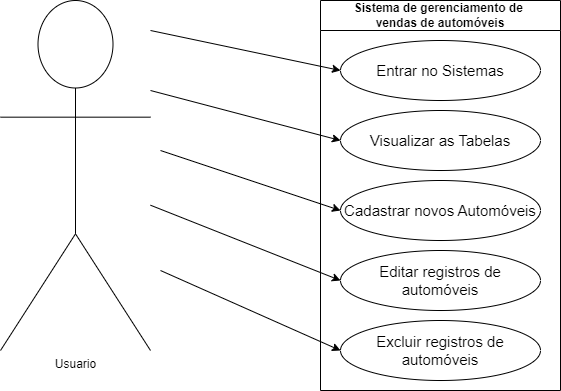

The diagram above was exported from draw.io. Its source (the exported page's mxGraphModel, read from the mxfile embedded in the PNG):
<mxGraphModel dx="1941" dy="616" grid="1" gridSize="10" guides="1" tooltips="1" connect="1" arrows="1" fold="1" page="1" pageScale="1" pageWidth="827" pageHeight="1169" math="0" shadow="0">
  <root>
    <mxCell id="0" />
    <mxCell id="1" parent="0" />
    <mxCell id="Zi7G1YEDKiY7MXkDkg-D-1" value="Usuario&lt;br&gt;" style="shape=umlActor;verticalLabelPosition=bottom;verticalAlign=top;html=1;outlineConnect=0;" vertex="1" parent="1">
      <mxGeometry x="-10" y="80" width="150" height="350" as="geometry" />
    </mxCell>
    <mxCell id="Zi7G1YEDKiY7MXkDkg-D-2" value="Sistema de gerenciamento de&amp;nbsp;&lt;br&gt;vendas de automóveis" style="swimlane;whiteSpace=wrap;html=1;startSize=30;" vertex="1" parent="1">
      <mxGeometry x="310" y="80" width="240" height="390" as="geometry" />
    </mxCell>
    <mxCell id="Zi7G1YEDKiY7MXkDkg-D-3" value="&lt;font style=&quot;font-size: 15px;&quot;&gt;Entrar no Sistemas&lt;/font&gt;" style="ellipse;whiteSpace=wrap;html=1;" vertex="1" parent="Zi7G1YEDKiY7MXkDkg-D-2">
      <mxGeometry x="20" y="40" width="200" height="60" as="geometry" />
    </mxCell>
    <mxCell id="Zi7G1YEDKiY7MXkDkg-D-4" value="&lt;font style=&quot;font-size: 15px;&quot;&gt;Visualizar as Tabelas&lt;/font&gt;" style="ellipse;whiteSpace=wrap;html=1;" vertex="1" parent="Zi7G1YEDKiY7MXkDkg-D-2">
      <mxGeometry x="20" y="110" width="200" height="60" as="geometry" />
    </mxCell>
    <mxCell id="Zi7G1YEDKiY7MXkDkg-D-5" value="&lt;font style=&quot;font-size: 15px;&quot;&gt;Cadastrar novos Automóveis&lt;/font&gt;" style="ellipse;whiteSpace=wrap;html=1;" vertex="1" parent="Zi7G1YEDKiY7MXkDkg-D-2">
      <mxGeometry x="20" y="180" width="200" height="60" as="geometry" />
    </mxCell>
    <mxCell id="Zi7G1YEDKiY7MXkDkg-D-6" value="&lt;font style=&quot;font-size: 15px;&quot;&gt;Editar registros de automóveis&lt;/font&gt;" style="ellipse;whiteSpace=wrap;html=1;" vertex="1" parent="Zi7G1YEDKiY7MXkDkg-D-2">
      <mxGeometry x="20" y="250" width="200" height="60" as="geometry" />
    </mxCell>
    <mxCell id="Zi7G1YEDKiY7MXkDkg-D-7" value="&lt;font style=&quot;font-size: 15px;&quot;&gt;Excluir registros de automóveis&lt;/font&gt;" style="ellipse;whiteSpace=wrap;html=1;" vertex="1" parent="Zi7G1YEDKiY7MXkDkg-D-2">
      <mxGeometry x="20" y="320" width="200" height="60" as="geometry" />
    </mxCell>
    <mxCell id="Zi7G1YEDKiY7MXkDkg-D-8" value="" style="endArrow=classic;html=1;rounded=0;entryX=0;entryY=0.5;entryDx=0;entryDy=0;" edge="1" parent="1" target="Zi7G1YEDKiY7MXkDkg-D-3">
      <mxGeometry width="50" height="50" relative="1" as="geometry">
        <mxPoint x="140" y="110" as="sourcePoint" />
        <mxPoint x="320" y="150" as="targetPoint" />
      </mxGeometry>
    </mxCell>
    <mxCell id="Zi7G1YEDKiY7MXkDkg-D-9" value="" style="endArrow=classic;html=1;rounded=0;entryX=0;entryY=0.5;entryDx=0;entryDy=0;" edge="1" parent="1" target="Zi7G1YEDKiY7MXkDkg-D-4">
      <mxGeometry width="50" height="50" relative="1" as="geometry">
        <mxPoint x="140" y="170" as="sourcePoint" />
        <mxPoint x="210" y="140" as="targetPoint" />
      </mxGeometry>
    </mxCell>
    <mxCell id="Zi7G1YEDKiY7MXkDkg-D-10" value="" style="endArrow=classic;html=1;rounded=0;entryX=0;entryY=0.5;entryDx=0;entryDy=0;" edge="1" parent="1" target="Zi7G1YEDKiY7MXkDkg-D-5">
      <mxGeometry width="50" height="50" relative="1" as="geometry">
        <mxPoint x="150" y="230" as="sourcePoint" />
        <mxPoint x="230" y="220" as="targetPoint" />
      </mxGeometry>
    </mxCell>
    <mxCell id="Zi7G1YEDKiY7MXkDkg-D-11" value="" style="endArrow=classic;html=1;rounded=0;entryX=0;entryY=0.5;entryDx=0;entryDy=0;" edge="1" parent="1" source="Zi7G1YEDKiY7MXkDkg-D-1" target="Zi7G1YEDKiY7MXkDkg-D-6">
      <mxGeometry width="50" height="50" relative="1" as="geometry">
        <mxPoint x="120" y="320" as="sourcePoint" />
        <mxPoint x="170" y="270" as="targetPoint" />
      </mxGeometry>
    </mxCell>
    <mxCell id="Zi7G1YEDKiY7MXkDkg-D-12" value="" style="endArrow=classic;html=1;rounded=0;entryX=0;entryY=0.5;entryDx=0;entryDy=0;" edge="1" parent="1" target="Zi7G1YEDKiY7MXkDkg-D-7">
      <mxGeometry width="50" height="50" relative="1" as="geometry">
        <mxPoint x="150" y="350" as="sourcePoint" />
        <mxPoint x="200" y="320" as="targetPoint" />
      </mxGeometry>
    </mxCell>
  </root>
</mxGraphModel>